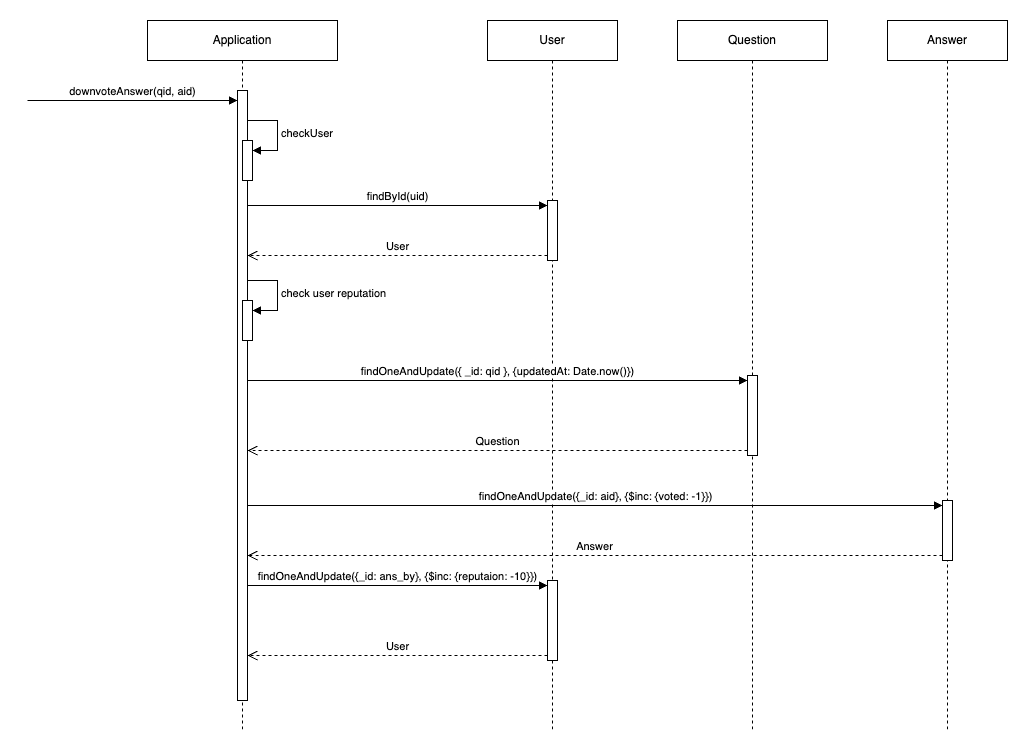

The diagram above was exported from draw.io. Its source (the exported page's mxGraphModel, read from the mxfile embedded in the PNG):
<mxGraphModel dx="1434" dy="790" grid="1" gridSize="10" guides="1" tooltips="1" connect="1" arrows="1" fold="1" page="1" pageScale="1" pageWidth="2000" pageHeight="2000" math="0" shadow="0">
  <root>
    <mxCell id="0" />
    <mxCell id="1" parent="0" />
    <mxCell id="MMy74LwtMAiOGZETsyfj-1" value="Application" style="shape=umlLifeline;perimeter=lifelinePerimeter;whiteSpace=wrap;html=1;container=1;dropTarget=0;collapsible=0;recursiveResize=0;outlineConnect=0;portConstraint=eastwest;newEdgeStyle={&quot;curved&quot;:0,&quot;rounded&quot;:0};" parent="1" vertex="1">
      <mxGeometry x="360" y="130" width="190" height="710" as="geometry" />
    </mxCell>
    <mxCell id="MMy74LwtMAiOGZETsyfj-2" value="" style="html=1;points=[[0,0,0,0,5],[0,1,0,0,-5],[1,0,0,0,5],[1,1,0,0,-5]];perimeter=orthogonalPerimeter;outlineConnect=0;targetShapes=umlLifeline;portConstraint=eastwest;newEdgeStyle={&quot;curved&quot;:0,&quot;rounded&quot;:0};" parent="MMy74LwtMAiOGZETsyfj-1" vertex="1">
      <mxGeometry x="90" y="70" width="10" height="610" as="geometry" />
    </mxCell>
    <mxCell id="MMy74LwtMAiOGZETsyfj-3" value="" style="html=1;points=[[0,0,0,0,5],[0,1,0,0,-5],[1,0,0,0,5],[1,1,0,0,-5]];perimeter=orthogonalPerimeter;outlineConnect=0;targetShapes=umlLifeline;portConstraint=eastwest;newEdgeStyle={&quot;curved&quot;:0,&quot;rounded&quot;:0};" parent="MMy74LwtMAiOGZETsyfj-1" vertex="1">
      <mxGeometry x="95" y="120" width="10" height="40" as="geometry" />
    </mxCell>
    <mxCell id="MMy74LwtMAiOGZETsyfj-4" value="checkUser" style="html=1;align=left;spacingLeft=2;endArrow=block;rounded=0;edgeStyle=orthogonalEdgeStyle;curved=0;rounded=0;" parent="MMy74LwtMAiOGZETsyfj-1" target="MMy74LwtMAiOGZETsyfj-3" edge="1">
      <mxGeometry relative="1" as="geometry">
        <mxPoint x="100" y="100" as="sourcePoint" />
        <Array as="points">
          <mxPoint x="130" y="130" />
        </Array>
      </mxGeometry>
    </mxCell>
    <mxCell id="MMy74LwtMAiOGZETsyfj-5" value="" style="html=1;points=[[0,0,0,0,5],[0,1,0,0,-5],[1,0,0,0,5],[1,1,0,0,-5]];perimeter=orthogonalPerimeter;outlineConnect=0;targetShapes=umlLifeline;portConstraint=eastwest;newEdgeStyle={&quot;curved&quot;:0,&quot;rounded&quot;:0};" parent="MMy74LwtMAiOGZETsyfj-1" vertex="1">
      <mxGeometry x="95" y="280" width="10" height="40" as="geometry" />
    </mxCell>
    <mxCell id="MMy74LwtMAiOGZETsyfj-6" value="check user reputation" style="html=1;align=left;spacingLeft=2;endArrow=block;rounded=0;edgeStyle=orthogonalEdgeStyle;curved=0;rounded=0;" parent="MMy74LwtMAiOGZETsyfj-1" target="MMy74LwtMAiOGZETsyfj-5" edge="1">
      <mxGeometry relative="1" as="geometry">
        <mxPoint x="100" y="260" as="sourcePoint" />
        <Array as="points">
          <mxPoint x="130" y="290" />
        </Array>
      </mxGeometry>
    </mxCell>
    <mxCell id="MMy74LwtMAiOGZETsyfj-7" value="downvoteAnswer(qid, aid)" style="html=1;verticalAlign=bottom;endArrow=block;curved=0;rounded=0;" parent="1" target="MMy74LwtMAiOGZETsyfj-2" edge="1">
      <mxGeometry width="80" relative="1" as="geometry">
        <mxPoint x="240" y="210" as="sourcePoint" />
        <mxPoint x="320" y="210" as="targetPoint" />
      </mxGeometry>
    </mxCell>
    <mxCell id="MMy74LwtMAiOGZETsyfj-8" value="User" style="shape=umlLifeline;perimeter=lifelinePerimeter;whiteSpace=wrap;html=1;container=1;dropTarget=0;collapsible=0;recursiveResize=0;outlineConnect=0;portConstraint=eastwest;newEdgeStyle={&quot;curved&quot;:0,&quot;rounded&quot;:0};" parent="1" vertex="1">
      <mxGeometry x="700" y="130" width="130" height="710" as="geometry" />
    </mxCell>
    <mxCell id="MMy74LwtMAiOGZETsyfj-9" value="" style="html=1;points=[[0,0,0,0,5],[0,1,0,0,-5],[1,0,0,0,5],[1,1,0,0,-5]];perimeter=orthogonalPerimeter;outlineConnect=0;targetShapes=umlLifeline;portConstraint=eastwest;newEdgeStyle={&quot;curved&quot;:0,&quot;rounded&quot;:0};" parent="MMy74LwtMAiOGZETsyfj-8" vertex="1">
      <mxGeometry x="60" y="180" width="10" height="60" as="geometry" />
    </mxCell>
    <mxCell id="MMy74LwtMAiOGZETsyfj-10" value="" style="html=1;points=[[0,0,0,0,5],[0,1,0,0,-5],[1,0,0,0,5],[1,1,0,0,-5]];perimeter=orthogonalPerimeter;outlineConnect=0;targetShapes=umlLifeline;portConstraint=eastwest;newEdgeStyle={&quot;curved&quot;:0,&quot;rounded&quot;:0};" parent="MMy74LwtMAiOGZETsyfj-8" vertex="1">
      <mxGeometry x="60" y="560" width="10" height="80" as="geometry" />
    </mxCell>
    <mxCell id="MMy74LwtMAiOGZETsyfj-13" value="findById(uid)" style="html=1;verticalAlign=bottom;endArrow=block;curved=0;rounded=0;entryX=0;entryY=0;entryDx=0;entryDy=5;" parent="1" source="MMy74LwtMAiOGZETsyfj-2" target="MMy74LwtMAiOGZETsyfj-9" edge="1">
      <mxGeometry relative="1" as="geometry">
        <mxPoint x="680" y="295" as="sourcePoint" />
      </mxGeometry>
    </mxCell>
    <mxCell id="MMy74LwtMAiOGZETsyfj-14" value="User" style="html=1;verticalAlign=bottom;endArrow=open;dashed=1;endSize=8;curved=0;rounded=0;exitX=0;exitY=1;exitDx=0;exitDy=-5;" parent="1" source="MMy74LwtMAiOGZETsyfj-9" target="MMy74LwtMAiOGZETsyfj-2" edge="1">
      <mxGeometry relative="1" as="geometry">
        <mxPoint x="680" y="365" as="targetPoint" />
      </mxGeometry>
    </mxCell>
    <mxCell id="MMy74LwtMAiOGZETsyfj-15" value="Answer" style="shape=umlLifeline;perimeter=lifelinePerimeter;whiteSpace=wrap;html=1;container=1;dropTarget=0;collapsible=0;recursiveResize=0;outlineConnect=0;portConstraint=eastwest;newEdgeStyle={&quot;curved&quot;:0,&quot;rounded&quot;:0};" parent="1" vertex="1">
      <mxGeometry x="1100" y="130" width="120" height="710" as="geometry" />
    </mxCell>
    <mxCell id="MMy74LwtMAiOGZETsyfj-16" value="" style="html=1;points=[[0,0,0,0,5],[0,1,0,0,-5],[1,0,0,0,5],[1,1,0,0,-5]];perimeter=orthogonalPerimeter;outlineConnect=0;targetShapes=umlLifeline;portConstraint=eastwest;newEdgeStyle={&quot;curved&quot;:0,&quot;rounded&quot;:0};" parent="MMy74LwtMAiOGZETsyfj-15" vertex="1">
      <mxGeometry x="55" y="480" width="10" height="60" as="geometry" />
    </mxCell>
    <mxCell id="MMy74LwtMAiOGZETsyfj-17" value="Question" style="shape=umlLifeline;perimeter=lifelinePerimeter;whiteSpace=wrap;html=1;container=1;dropTarget=0;collapsible=0;recursiveResize=0;outlineConnect=0;portConstraint=eastwest;newEdgeStyle={&quot;curved&quot;:0,&quot;rounded&quot;:0};" parent="1" vertex="1">
      <mxGeometry x="890" y="130" width="150" height="710" as="geometry" />
    </mxCell>
    <mxCell id="MMy74LwtMAiOGZETsyfj-18" value="" style="html=1;points=[[0,0,0,0,5],[0,1,0,0,-5],[1,0,0,0,5],[1,1,0,0,-5]];perimeter=orthogonalPerimeter;outlineConnect=0;targetShapes=umlLifeline;portConstraint=eastwest;newEdgeStyle={&quot;curved&quot;:0,&quot;rounded&quot;:0};" parent="MMy74LwtMAiOGZETsyfj-17" vertex="1">
      <mxGeometry x="70" y="355" width="10" height="80" as="geometry" />
    </mxCell>
    <mxCell id="MMy74LwtMAiOGZETsyfj-19" value="&lt;div&gt;findOneAndUpdate({ _id: qid }, {updatedAt: Date.now()})&lt;/div&gt;" style="html=1;verticalAlign=bottom;endArrow=block;curved=0;rounded=0;entryX=0;entryY=0;entryDx=0;entryDy=5;" parent="1" source="MMy74LwtMAiOGZETsyfj-2" target="MMy74LwtMAiOGZETsyfj-18" edge="1">
      <mxGeometry relative="1" as="geometry">
        <mxPoint x="950" y="490" as="sourcePoint" />
      </mxGeometry>
    </mxCell>
    <mxCell id="MMy74LwtMAiOGZETsyfj-20" value="Question" style="html=1;verticalAlign=bottom;endArrow=open;dashed=1;endSize=8;curved=0;rounded=0;exitX=0;exitY=1;exitDx=0;exitDy=-5;" parent="1" source="MMy74LwtMAiOGZETsyfj-18" target="MMy74LwtMAiOGZETsyfj-2" edge="1">
      <mxGeometry relative="1" as="geometry">
        <mxPoint x="950" y="560" as="targetPoint" />
      </mxGeometry>
    </mxCell>
    <mxCell id="MMy74LwtMAiOGZETsyfj-21" value="findOneAndUpdate({_id: aid}, {$inc: {voted: -1}})" style="html=1;verticalAlign=bottom;endArrow=block;curved=0;rounded=0;entryX=0;entryY=0;entryDx=0;entryDy=5;" parent="1" source="MMy74LwtMAiOGZETsyfj-2" target="MMy74LwtMAiOGZETsyfj-16" edge="1">
      <mxGeometry relative="1" as="geometry">
        <mxPoint x="350" y="615" as="sourcePoint" />
      </mxGeometry>
    </mxCell>
    <mxCell id="MMy74LwtMAiOGZETsyfj-22" value="Answer" style="html=1;verticalAlign=bottom;endArrow=open;dashed=1;endSize=8;curved=0;rounded=0;exitX=0;exitY=1;exitDx=0;exitDy=-5;" parent="1" source="MMy74LwtMAiOGZETsyfj-16" target="MMy74LwtMAiOGZETsyfj-2" edge="1">
      <mxGeometry relative="1" as="geometry">
        <mxPoint x="350" y="665" as="targetPoint" />
      </mxGeometry>
    </mxCell>
    <mxCell id="MMy74LwtMAiOGZETsyfj-11" value="findOneAndUpdate({_id: ans_by}, {$inc: {reputaion: -10}})" style="html=1;verticalAlign=bottom;endArrow=block;curved=0;rounded=0;entryX=0;entryY=0;entryDx=0;entryDy=5;" parent="1" source="MMy74LwtMAiOGZETsyfj-2" target="MMy74LwtMAiOGZETsyfj-10" edge="1">
      <mxGeometry relative="1" as="geometry">
        <mxPoint x="470" y="695" as="sourcePoint" />
      </mxGeometry>
    </mxCell>
    <mxCell id="MMy74LwtMAiOGZETsyfj-12" value="User" style="html=1;verticalAlign=bottom;endArrow=open;dashed=1;endSize=8;curved=0;rounded=0;exitX=0;exitY=1;exitDx=0;exitDy=-5;" parent="1" source="MMy74LwtMAiOGZETsyfj-10" target="MMy74LwtMAiOGZETsyfj-2" edge="1">
      <mxGeometry relative="1" as="geometry">
        <mxPoint x="470" y="765" as="targetPoint" />
      </mxGeometry>
    </mxCell>
  </root>
</mxGraphModel>